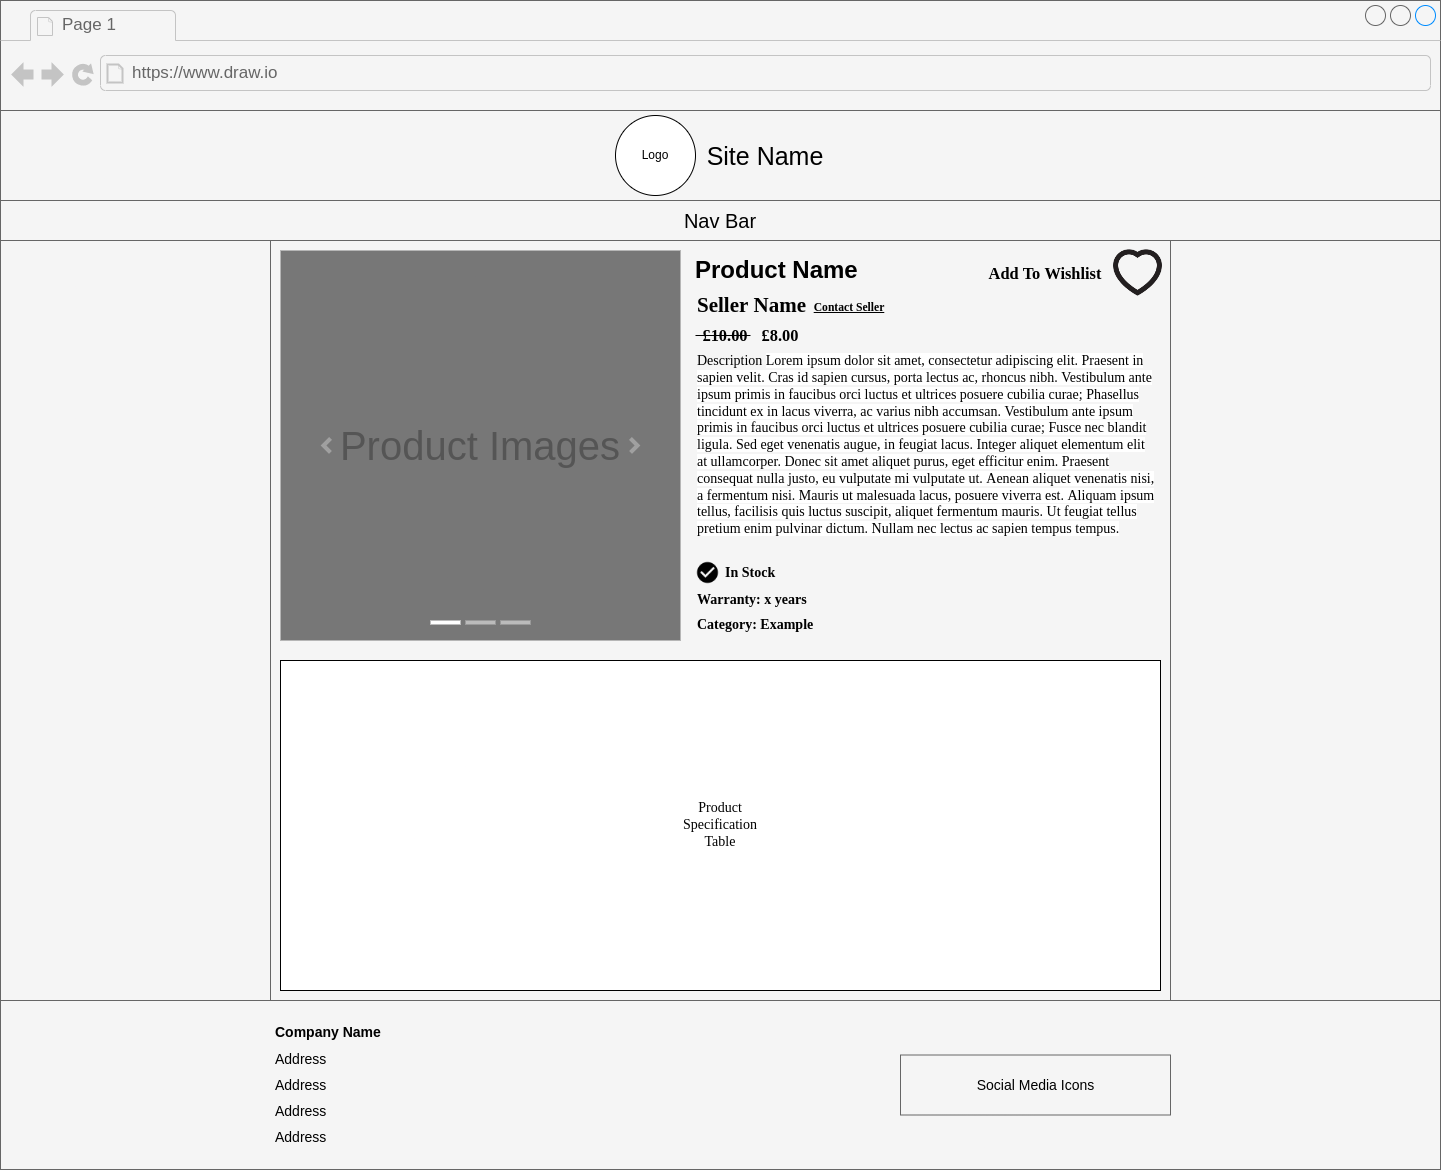

The diagram above was exported from draw.io. Its source (the exported page's mxGraphModel, read from the mxfile embedded in the PNG):
<mxGraphModel dx="1292" dy="694" grid="1" gridSize="10" guides="1" tooltips="1" connect="1" arrows="1" fold="1" page="1" pageScale="1" pageWidth="827" pageHeight="1169" math="0" shadow="0">
  <root>
    <mxCell id="0" />
    <mxCell id="1" parent="0" />
    <mxCell id="CLuWtDP7pfXeLspTjQT1-1" value="" style="strokeWidth=1;shadow=0;dashed=0;align=left;html=1;shape=mxgraph.mockup.containers.browserWindow;rSize=0;strokeColor2=#008cff;strokeColor3=#c4c4c4;mainText=,;recursiveResize=0;fillColor=#f5f5f5;fontColor=#333333;strokeColor=#666666;" parent="1" vertex="1">
      <mxGeometry width="1440" height="1000" as="geometry" />
    </mxCell>
    <mxCell id="CLuWtDP7pfXeLspTjQT1-2" value="Page 1" style="strokeWidth=1;shadow=0;dashed=0;align=center;html=1;shape=mxgraph.mockup.containers.anchor;fontSize=17;fontColor=#666666;align=left;" parent="CLuWtDP7pfXeLspTjQT1-1" vertex="1">
      <mxGeometry x="60" y="12" width="110" height="26" as="geometry" />
    </mxCell>
    <mxCell id="CLuWtDP7pfXeLspTjQT1-3" value="https://www.draw.io" style="strokeWidth=1;shadow=0;dashed=0;align=center;html=1;shape=mxgraph.mockup.containers.anchor;rSize=0;fontSize=17;fontColor=#666666;align=left;" parent="CLuWtDP7pfXeLspTjQT1-1" vertex="1">
      <mxGeometry x="130" y="60" width="250" height="26" as="geometry" />
    </mxCell>
    <mxCell id="CLuWtDP7pfXeLspTjQT1-4" value="" style="rounded=0;whiteSpace=wrap;html=1;strokeColor=#666666;fillColor=#f5f5f5;fontColor=#333333;" parent="CLuWtDP7pfXeLspTjQT1-1" vertex="1">
      <mxGeometry y="110" width="1440" height="90" as="geometry" />
    </mxCell>
    <mxCell id="CLuWtDP7pfXeLspTjQT1-5" value="" style="group" parent="CLuWtDP7pfXeLspTjQT1-1" vertex="1" connectable="0">
      <mxGeometry x="615" y="115" width="210" height="80" as="geometry" />
    </mxCell>
    <mxCell id="CLuWtDP7pfXeLspTjQT1-6" value="Site Name" style="text;html=1;strokeColor=none;fillColor=none;align=center;verticalAlign=middle;whiteSpace=wrap;rounded=0;fontSize=25;" parent="CLuWtDP7pfXeLspTjQT1-5" vertex="1">
      <mxGeometry x="90" y="25" width="120" height="30" as="geometry" />
    </mxCell>
    <mxCell id="CLuWtDP7pfXeLspTjQT1-7" value="" style="group" parent="CLuWtDP7pfXeLspTjQT1-5" vertex="1" connectable="0">
      <mxGeometry width="80" height="80" as="geometry" />
    </mxCell>
    <mxCell id="CLuWtDP7pfXeLspTjQT1-8" value="" style="ellipse;whiteSpace=wrap;html=1;aspect=fixed;" parent="CLuWtDP7pfXeLspTjQT1-7" vertex="1">
      <mxGeometry width="80" height="80" as="geometry" />
    </mxCell>
    <mxCell id="CLuWtDP7pfXeLspTjQT1-9" value="Logo" style="text;html=1;strokeColor=none;fillColor=none;align=center;verticalAlign=middle;whiteSpace=wrap;rounded=0;" parent="CLuWtDP7pfXeLspTjQT1-7" vertex="1">
      <mxGeometry x="10" y="25" width="60" height="30" as="geometry" />
    </mxCell>
    <mxCell id="CLuWtDP7pfXeLspTjQT1-10" value="" style="rounded=0;whiteSpace=wrap;html=1;fontSize=25;strokeColor=#666666;fillColor=#f5f5f5;fontColor=#333333;" parent="CLuWtDP7pfXeLspTjQT1-1" vertex="1">
      <mxGeometry y="200" width="1440" height="40" as="geometry" />
    </mxCell>
    <mxCell id="CLuWtDP7pfXeLspTjQT1-11" value="Nav Bar" style="text;html=1;strokeColor=none;fillColor=none;align=center;verticalAlign=middle;whiteSpace=wrap;rounded=0;fontSize=20;" parent="CLuWtDP7pfXeLspTjQT1-1" vertex="1">
      <mxGeometry x="270" y="205" width="900" height="30" as="geometry" />
    </mxCell>
    <mxCell id="CLuWtDP7pfXeLspTjQT1-12" value="" style="rounded=0;whiteSpace=wrap;html=1;fontSize=20;strokeColor=#666666;fillColor=#f5f5f5;fontColor=#333333;" parent="CLuWtDP7pfXeLspTjQT1-1" vertex="1">
      <mxGeometry x="270" y="240" width="900" height="760" as="geometry" />
    </mxCell>
    <mxCell id="CLuWtDP7pfXeLspTjQT1-74" value="Product Images" style="html=1;shadow=0;dashed=0;strokeColor=none;strokeWidth=1;fillColor=#777777;fontColor=#555555;whiteSpace=wrap;align=center;verticalAlign=middle;fontStyle=0;fontSize=40;" parent="CLuWtDP7pfXeLspTjQT1-1" vertex="1">
      <mxGeometry x="280" y="250" width="400" height="390" as="geometry" />
    </mxCell>
    <mxCell id="CLuWtDP7pfXeLspTjQT1-75" value="" style="html=1;verticalLabelPosition=bottom;labelBackgroundColor=#ffffff;verticalAlign=top;shadow=0;dashed=0;strokeWidth=4;shape=mxgraph.ios7.misc.more;strokeColor=#a0a0a0;" parent="CLuWtDP7pfXeLspTjQT1-74" vertex="1">
      <mxGeometry x="1" y="0.5" width="7" height="14" relative="1" as="geometry">
        <mxPoint x="-50" y="-7" as="offset" />
      </mxGeometry>
    </mxCell>
    <mxCell id="CLuWtDP7pfXeLspTjQT1-76" value="" style="flipH=1;html=1;verticalLabelPosition=bottom;labelBackgroundColor=#ffffff;verticalAlign=top;shadow=0;dashed=0;strokeWidth=4;shape=mxgraph.ios7.misc.more;strokeColor=#a0a0a0;" parent="CLuWtDP7pfXeLspTjQT1-74" vertex="1">
      <mxGeometry y="0.5" width="7" height="14" relative="1" as="geometry">
        <mxPoint x="43" y="-7" as="offset" />
      </mxGeometry>
    </mxCell>
    <mxCell id="CLuWtDP7pfXeLspTjQT1-77" value="" style="html=1;shadow=0;strokeColor=none;fillColor=#ffffff;" parent="CLuWtDP7pfXeLspTjQT1-74" vertex="1">
      <mxGeometry x="0.5" y="1" width="30" height="4" relative="1" as="geometry">
        <mxPoint x="-50" y="-20" as="offset" />
      </mxGeometry>
    </mxCell>
    <mxCell id="CLuWtDP7pfXeLspTjQT1-78" value="" style="html=1;shadow=0;strokeColor=none;fillColor=#BBBBBB;" parent="CLuWtDP7pfXeLspTjQT1-74" vertex="1">
      <mxGeometry x="0.5" y="1" width="30" height="4" relative="1" as="geometry">
        <mxPoint x="-15" y="-20" as="offset" />
      </mxGeometry>
    </mxCell>
    <mxCell id="CLuWtDP7pfXeLspTjQT1-79" value="" style="html=1;shadow=0;strokeColor=none;fillColor=#BBBBBB;" parent="CLuWtDP7pfXeLspTjQT1-74" vertex="1">
      <mxGeometry x="0.5" y="1" width="30" height="4" relative="1" as="geometry">
        <mxPoint x="20" y="-20" as="offset" />
      </mxGeometry>
    </mxCell>
    <mxCell id="CLuWtDP7pfXeLspTjQT1-81" value="&lt;h1&gt;Product Name&lt;/h1&gt;" style="text;html=1;strokeColor=none;fillColor=none;spacing=5;spacingTop=-20;whiteSpace=wrap;overflow=hidden;rounded=0;" parent="CLuWtDP7pfXeLspTjQT1-1" vertex="1">
      <mxGeometry x="690" y="250" width="180" height="40" as="geometry" />
    </mxCell>
    <mxCell id="vZMX3QTOs9VxbNdQDQGl-1" value="&lt;font style=&quot;font-size: 14px;&quot; face=&quot;Tahoma&quot;&gt;Description&amp;nbsp;&lt;span style=&quot;background-color: rgb(255, 255, 255);&quot;&gt;Lorem ipsum dolor sit amet, consectetur adipiscing elit. Praesent in sapien velit. Cras id sapien cursus, porta lectus ac, rhoncus nibh. Vestibulum ante ipsum primis in faucibus orci luctus et ultrices posuere cubilia curae; Phasellus tincidunt ex in lacus viverra, ac varius nibh accumsan. Vestibulum ante ipsum primis in faucibus orci luctus et ultrices posuere cubilia curae; Fusce nec blandit ligula. Sed eget venenatis augue, in feugiat lacus. Integer aliquet elementum elit at ullamcorper. Donec sit amet aliquet purus, eget efficitur enim. Praesent consequat nulla justo, eu vulputate mi vulputate ut. Aenean aliquet venenatis nisi, a fermentum nisi. Mauris ut malesuada lacus, posuere viverra est. Aliquam ipsum tellus, facilisis quis luctus suscipit, aliquet fermentum mauris. Ut feugiat tellus pretium enim pulvinar dictum. Nullam nec lectus ac sapien tempus tempus.&lt;/span&gt;&lt;/font&gt;" style="text;html=1;strokeColor=none;fillColor=none;align=left;verticalAlign=middle;whiteSpace=wrap;rounded=0;" vertex="1" parent="CLuWtDP7pfXeLspTjQT1-1">
      <mxGeometry x="695" y="350" width="460" height="190" as="geometry" />
    </mxCell>
    <mxCell id="vZMX3QTOs9VxbNdQDQGl-2" value="&lt;h3&gt;£10.00&lt;/h3&gt;" style="text;html=1;strokeColor=none;fillColor=none;align=center;verticalAlign=middle;whiteSpace=wrap;rounded=0;fontFamily=Tahoma;fontSize=14;labelPosition=center;verticalLabelPosition=middle;" vertex="1" parent="CLuWtDP7pfXeLspTjQT1-1">
      <mxGeometry x="695" y="320" width="60" height="30" as="geometry" />
    </mxCell>
    <mxCell id="vZMX3QTOs9VxbNdQDQGl-4" value="" style="rounded=0;whiteSpace=wrap;html=1;fontFamily=Tahoma;fontSize=14;" vertex="1" parent="CLuWtDP7pfXeLspTjQT1-1">
      <mxGeometry x="280" y="660" width="880" height="330" as="geometry" />
    </mxCell>
    <mxCell id="vZMX3QTOs9VxbNdQDQGl-3" value="Product Specification Table" style="text;html=1;strokeColor=none;fillColor=none;align=center;verticalAlign=middle;whiteSpace=wrap;rounded=0;fontFamily=Tahoma;fontSize=14;" vertex="1" parent="CLuWtDP7pfXeLspTjQT1-1">
      <mxGeometry x="690" y="810" width="60" height="30" as="geometry" />
    </mxCell>
    <mxCell id="vZMX3QTOs9VxbNdQDQGl-5" value="&lt;h4&gt;Category: Example&lt;/h4&gt;" style="text;html=1;strokeColor=none;fillColor=none;align=left;verticalAlign=middle;whiteSpace=wrap;rounded=0;fontFamily=Tahoma;fontSize=14;" vertex="1" parent="CLuWtDP7pfXeLspTjQT1-1">
      <mxGeometry x="695" y="610" width="125" height="30" as="geometry" />
    </mxCell>
    <mxCell id="vZMX3QTOs9VxbNdQDQGl-6" value="&lt;h2&gt;Seller Name&lt;/h2&gt;" style="text;html=1;strokeColor=none;fillColor=none;align=left;verticalAlign=middle;whiteSpace=wrap;rounded=0;fontFamily=Tahoma;fontSize=14;" vertex="1" parent="CLuWtDP7pfXeLspTjQT1-1">
      <mxGeometry x="695" y="290" width="125" height="30" as="geometry" />
    </mxCell>
    <mxCell id="vZMX3QTOs9VxbNdQDQGl-7" value="&lt;h3&gt;£8.00&lt;/h3&gt;" style="text;html=1;strokeColor=none;fillColor=none;align=center;verticalAlign=middle;whiteSpace=wrap;rounded=0;fontFamily=Tahoma;fontSize=14;labelPosition=center;verticalLabelPosition=middle;" vertex="1" parent="CLuWtDP7pfXeLspTjQT1-1">
      <mxGeometry x="750" y="320" width="60" height="30" as="geometry" />
    </mxCell>
    <mxCell id="vZMX3QTOs9VxbNdQDQGl-8" value="" style="endArrow=none;html=1;rounded=0;fontFamily=Tahoma;fontSize=14;entryX=0;entryY=0.5;entryDx=0;entryDy=0;exitX=0;exitY=0.5;exitDx=0;exitDy=0;" edge="1" parent="CLuWtDP7pfXeLspTjQT1-1" source="vZMX3QTOs9VxbNdQDQGl-2" target="vZMX3QTOs9VxbNdQDQGl-7">
      <mxGeometry width="50" height="50" relative="1" as="geometry">
        <mxPoint x="720" y="500" as="sourcePoint" />
        <mxPoint x="770" y="450" as="targetPoint" />
      </mxGeometry>
    </mxCell>
    <mxCell id="vZMX3QTOs9VxbNdQDQGl-9" value="&lt;h4&gt;Warranty: x years&lt;/h4&gt;" style="text;html=1;strokeColor=none;fillColor=none;align=left;verticalAlign=middle;whiteSpace=wrap;rounded=0;fontFamily=Tahoma;fontSize=14;" vertex="1" parent="CLuWtDP7pfXeLspTjQT1-1">
      <mxGeometry x="695" y="585" width="115" height="30" as="geometry" />
    </mxCell>
    <mxCell id="vZMX3QTOs9VxbNdQDQGl-10" value="" style="shape=image;html=1;verticalAlign=top;verticalLabelPosition=bottom;labelBackgroundColor=#ffffff;imageAspect=0;aspect=fixed;image=https://cdn0.iconfinder.com/data/icons/google-material-design-3-0/48/ic_check_circle_48px-128.png;fontFamily=Tahoma;fontSize=14;" vertex="1" parent="CLuWtDP7pfXeLspTjQT1-1">
      <mxGeometry x="695" y="560" width="25" height="25" as="geometry" />
    </mxCell>
    <mxCell id="vZMX3QTOs9VxbNdQDQGl-11" value="&lt;h4&gt;In Stock&lt;/h4&gt;" style="text;html=1;strokeColor=none;fillColor=none;align=left;verticalAlign=middle;whiteSpace=wrap;rounded=0;fontFamily=Tahoma;fontSize=14;" vertex="1" parent="CLuWtDP7pfXeLspTjQT1-1">
      <mxGeometry x="722.5" y="557.5" width="60" height="30" as="geometry" />
    </mxCell>
    <mxCell id="vZMX3QTOs9VxbNdQDQGl-12" value="&lt;h5&gt;&lt;u&gt;Contact Seller&lt;/u&gt;&lt;/h5&gt;" style="text;html=1;strokeColor=none;fillColor=none;align=center;verticalAlign=middle;whiteSpace=wrap;rounded=0;fontFamily=Tahoma;fontSize=14;" vertex="1" parent="CLuWtDP7pfXeLspTjQT1-1">
      <mxGeometry x="809" y="297" width="80" height="20" as="geometry" />
    </mxCell>
    <mxCell id="vZMX3QTOs9VxbNdQDQGl-14" value="" style="shape=image;html=1;verticalAlign=top;verticalLabelPosition=bottom;labelBackgroundColor=#ffffff;imageAspect=0;aspect=fixed;image=https://cdn2.iconfinder.com/data/icons/essential-old-school/128/favorite-heart-love-wishlist-128.png;fontFamily=Tahoma;fontSize=14;fontColor=#000000;" vertex="1" parent="CLuWtDP7pfXeLspTjQT1-1">
      <mxGeometry x="1105" y="240" width="65" height="65" as="geometry" />
    </mxCell>
    <mxCell id="vZMX3QTOs9VxbNdQDQGl-15" value="&lt;h3&gt;Add To Wishlist&lt;/h3&gt;" style="text;html=1;strokeColor=none;fillColor=none;align=center;verticalAlign=middle;whiteSpace=wrap;rounded=0;fontFamily=Tahoma;fontSize=14;fontColor=#000000;" vertex="1" parent="CLuWtDP7pfXeLspTjQT1-1">
      <mxGeometry x="985" y="257.5" width="120" height="30" as="geometry" />
    </mxCell>
    <mxCell id="CLuWtDP7pfXeLspTjQT1-64" value="" style="rounded=0;whiteSpace=wrap;html=1;fontSize=18;strokeColor=#666666;fillColor=#f5f5f5;fontColor=#333333;" parent="1" vertex="1">
      <mxGeometry y="1000" width="1440" height="169" as="geometry" />
    </mxCell>
    <mxCell id="CLuWtDP7pfXeLspTjQT1-65" value="&lt;h1 style=&quot;font-size: 14px;&quot;&gt;&lt;span style=&quot;background-color: initial; font-size: 14px;&quot;&gt;Company Name&lt;/span&gt;&lt;/h1&gt;&lt;h1 style=&quot;font-size: 14px;&quot;&gt;&lt;span style=&quot;background-color: initial; font-size: 14px; font-weight: normal;&quot;&gt;Address&lt;/span&gt;&lt;br style=&quot;font-size: 14px;&quot;&gt;&lt;/h1&gt;&lt;div style=&quot;font-size: 14px;&quot;&gt;&lt;h1 style=&quot;font-size: 14px;&quot;&gt;&lt;span style=&quot;background-color: initial; font-size: 14px; font-weight: normal;&quot;&gt;Address&lt;/span&gt;&lt;/h1&gt;&lt;/div&gt;&lt;div style=&quot;font-size: 14px;&quot;&gt;&lt;h1 style=&quot;font-size: 14px;&quot;&gt;&lt;span style=&quot;background-color: initial; font-size: 14px; font-weight: normal;&quot;&gt;Address&lt;/span&gt;&lt;/h1&gt;&lt;/div&gt;&lt;div style=&quot;font-size: 14px;&quot;&gt;&lt;h1 style=&quot;font-size: 14px;&quot;&gt;&lt;span style=&quot;background-color: initial; font-size: 14px; font-weight: normal;&quot;&gt;Address&lt;/span&gt;&lt;/h1&gt;&lt;/div&gt;&lt;div style=&quot;font-size: 14px;&quot;&gt;&lt;span style=&quot;background-color: initial; font-size: 14px; font-weight: normal;&quot;&gt;Postcode&lt;/span&gt;&lt;/div&gt;" style="text;html=1;strokeColor=none;fillColor=none;spacing=5;spacingTop=-20;whiteSpace=wrap;overflow=hidden;rounded=0;fontSize=14;horizontal=1;verticalAlign=top;" parent="1" vertex="1">
      <mxGeometry x="270" y="1024.5" width="120" height="120" as="geometry" />
    </mxCell>
    <mxCell id="CLuWtDP7pfXeLspTjQT1-66" value="" style="rounded=0;whiteSpace=wrap;html=1;fontSize=14;strokeColor=#666666;fillColor=#f5f5f5;fontColor=#333333;" parent="1" vertex="1">
      <mxGeometry x="900" y="1054.5" width="270" height="60" as="geometry" />
    </mxCell>
    <mxCell id="CLuWtDP7pfXeLspTjQT1-67" value="Social Media Icons" style="text;html=1;strokeColor=none;fillColor=none;align=center;verticalAlign=middle;whiteSpace=wrap;rounded=0;fontSize=14;" parent="1" vertex="1">
      <mxGeometry x="967.5" y="1069.5" width="135" height="30" as="geometry" />
    </mxCell>
  </root>
</mxGraphModel>